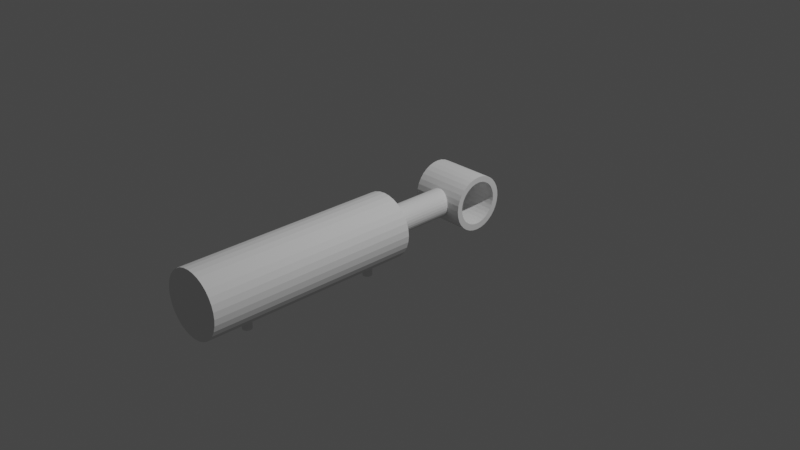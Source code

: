 # Source: Zylinder.blend  (saved by Blender 3.5.10; exported with 4.5.12 LTS)
import bpy
from mathutils import Matrix  # noqa: F401  (used for matrix-valued properties, if any)

bpy.ops.wm.read_factory_settings(use_empty=True)
scene = bpy.context.scene
scene.name = 'Scene'

# ---- collections
col_collection = bpy.data.collections.new('Collection'); scene.collection.children.link(col_collection)

# ---- world
world_world = bpy.data.worlds.new('World'); scene.world = world_world
world_world.use_nodes = True; world_world.node_tree.nodes.clear()
_N = world_world.node_tree.nodes; _L = world_world.node_tree.links
n0 = _N.new('ShaderNodeOutputWorld'); n0.name = 'World Output'; n0.location = (300, 300)
n1 = _N.new('ShaderNodeBackground'); n1.name = 'Background'; n1.location = (10, 300)
n1.inputs[0].default_value = (0.05088, 0.05088, 0.05088, 1.0)
_L.new(n1.outputs[0], n0.inputs[0])
n0.is_active_output = True
world_world.color = (0.05088, 0.05088, 0.05088)
world_world.use_sun_shadow = False
world_world.sun_shadow_jitter_overblur = 0.0

# ---- cameras
cam_camera = bpy.data.cameras.new('Camera')
cam_camera.clip_end = 100.0
cam_camera.ortho_scale = 7.314

# ---- lights
light_light = bpy.data.lights.new('Light', 'POINT')
light_light.transmission_factor = 0.0
light_light.energy = 1000.0
light_light.shadow_soft_size = 0.1
light_light.shadow_maximum_resolution = 0.006
light_light.use_absolute_resolution = True

# ---- meshes
me_zylinder_005 = bpy.data.meshes.new('Zylinder.005')
me_zylinder_005.from_pydata([(0.0, 1.0, -1.0), (0.0, 1.0, 1.0), (0.1951, 0.9808, -1.0), (0.1951, 0.9808, 1.0), (0.3827, 0.9239, -1.0), (0.3827, 0.9239, 1.0), (0.5556, 0.8315, -1.0), (0.5556, 0.8315, 1.0), (0.7071, 0.7071, -1.0), (0.7071, 0.7071, 1.0), (0.8315, 0.5556, -1.0), (0.8315, 0.5556, 1.0), (0.9239, 0.3827, -1.0), (0.9239, 0.3827, 1.0), (0.9808, 0.1951, -1.0), (0.9808, 0.1951, 1.0), (1.0, 0.0, -1.0), (1.0, 0.0, 1.0), (0.9808, -0.1951, -1.0), (0.9808, -0.1951, 1.0), (0.9239, -0.3827, -1.0), (0.9239, -0.3827, 1.0), (0.8315, -0.5556, -1.0), (0.8315, -0.5556, 1.0), (0.7071, -0.7071, -1.0), (0.7071, -0.7071, 1.0), (0.5556, -0.8315, -1.0), (0.5556, -0.8315, 1.0), (0.3827, -0.9239, -1.0), (0.3827, -0.9239, 1.0), (0.1951, -0.9808, -1.0), (0.1951, -0.9808, 1.0), (0.0, -1.0, -1.0), (0.0, -1.0, 1.0), (-0.1951, -0.9808, -1.0), (-0.1951, -0.9808, 1.0), (-0.3827, -0.9239, -1.0), (-0.3827, -0.9239, 1.0), (-0.5556, -0.8315, -1.0), (-0.5556, -0.8315, 1.0), (-0.7071, -0.7071, -1.0), (-0.7071, -0.7071, 1.0), (-0.8315, -0.5556, -1.0), (-0.8315, -0.5556, 1.0), (-0.9239, -0.3827, -1.0), (-0.9239, -0.3827, 1.0), (-0.9808, -0.1951, -1.0), (-0.9808, -0.1951, 1.0), (-1.0, 0.0, -1.0), (-1.0, 0.0, 1.0), (-0.9808, 0.1951, -1.0), (-0.9808, 0.1951, 1.0), (-0.9239, 0.3827, -1.0), (-0.9239, 0.3827, 1.0), (-0.8315, 0.5556, -1.0), (-0.8315, 0.5556, 1.0), (-0.7071, 0.7071, -1.0), (-0.7071, 0.7071, 1.0), (-0.5556, 0.8315, -1.0), (-0.5556, 0.8315, 1.0), (-0.3827, 0.9239, -1.0), (-0.3827, 0.9239, 1.0), (-0.1951, 0.9808, -1.0), (-0.1951, 0.9808, 1.0), (-0.567, 0.5424, 1.0), (-0.4484, 0.6397, 1.0), (-0.01372, 0.7716, 1.0), (-0.1664, 0.7565, 1.0), (-0.3131, 0.712, 1.0), (-0.7961, -0.01082, 1.0), (-0.7811, -0.1635, 1.0), (-0.6643, -0.4455, 1.0), (-0.567, -0.5641, 1.0), (-0.7366, -0.3102, 1.0), (-0.01372, -0.7932, 1.0), (0.1389, -0.7782, 1.0), (0.421, -0.6614, 1.0), (0.5395, -0.5641, 1.0), (0.2857, -0.7337, 1.0), (0.6368, 0.4239, 1.0), (0.7536, 0.1418, 1.0), (0.7091, 0.2886, 1.0), (-0.7811, 0.1418, 1.0), (-0.6643, 0.4239, 1.0), (-0.7366, 0.2886, 1.0), (-0.4484, -0.6614, 1.0), (-0.3131, -0.7337, 1.0), (0.1389, 0.7565, 1.0), (0.2857, 0.712, 1.0), (-0.1664, -0.7782, 1.0), (0.421, 0.6397, 1.0), (0.5395, 0.5424, 1.0), (0.6368, -0.4455, 1.0), (0.7536, -0.1635, 1.0), (0.7687, -0.01082, 1.0), (0.7091, -0.3102, 1.0), (0.2857, 0.712, -1.0), (0.5395, 0.5424, -1.0), (0.421, 0.6397, -1.0), (0.421, -0.6614, -1.0), (0.5395, -0.5641, -1.0), (0.7091, -0.3102, -1.0), (0.7536, -0.1635, -1.0), (0.6368, -0.4455, -1.0), (-0.6643, -0.4455, -1.0), (-0.567, -0.5641, -1.0), (-0.4484, -0.6614, -1.0), (-0.1664, -0.7782, -1.0), (-0.3131, -0.7337, -1.0), (-0.7366, 0.2886, -1.0), (-0.7811, 0.1418, -1.0), (-0.567, 0.5424, -1.0), (-0.4484, 0.6397, -1.0), (-0.6643, 0.4239, -1.0), (-0.01372, 0.7716, -1.0), (0.1389, 0.7565, -1.0), (0.2857, -0.7337, -1.0), (0.7091, 0.2886, -1.0), (0.6368, 0.4239, -1.0), (0.7687, -0.01082, -1.0), (0.7536, 0.1418, -1.0), (-0.7961, -0.01082, -1.0), (-0.7366, -0.3102, -1.0), (-0.7811, -0.1635, -1.0), (-0.1664, 0.7565, -1.0), (-0.01372, -0.7932, -1.0), (0.1389, -0.7782, -1.0), (-0.3131, 0.712, -1.0)], [], [(0, 1, 3, 2), (2, 3, 5, 4), (4, 5, 7, 6), (6, 7, 9, 8), (8, 9, 11, 10), (10, 11, 13, 12), (12, 13, 15, 14), (14, 15, 17, 16), (16, 17, 19, 18), (18, 19, 21, 20), (20, 21, 23, 22), (22, 23, 25, 24), (24, 25, 27, 26), (26, 27, 29, 28), (28, 29, 31, 30), (30, 31, 33, 32), (32, 33, 35, 34), (34, 35, 37, 36), (36, 37, 39, 38), (38, 39, 41, 40), (40, 41, 43, 42), (42, 43, 45, 44), (44, 45, 47, 46), (46, 47, 49, 48), (48, 49, 51, 50), (50, 51, 53, 52), (52, 53, 55, 54), (54, 55, 57, 56), (56, 57, 59, 58), (58, 59, 61, 60), (73, 45, 43, 41, 39, 37, 86, 85, 72, 71), (86, 37, 35, 33, 31, 29, 27, 25, 23, 21, 19, 17, 15, 13, 11, 9, 7, 5, 3, 1, 63, 61, 59, 57, 55, 53, 51, 49, 47, 45, 73, 70, 69, 82, 84, 83, 64, 65, 68, 67, 66, 87, 88, 90, 91, 79, 81, 80, 94, 93, 95, 92, 77, 76, 78, 75, 74, 89), (60, 61, 63, 62), (62, 63, 1, 0), (106, 38, 40, 42, 44, 46, 123, 122, 104, 105), (123, 46, 48, 50, 52, 54, 56, 58, 60, 62, 0, 2, 4, 6, 8, 10, 12, 14, 16, 18, 20, 22, 24, 26, 28, 30, 32, 34, 36, 38, 106, 108, 107, 125, 126, 116, 99, 100, 103, 101, 102, 119, 120, 117, 118, 97, 98, 96, 115, 114, 124, 127, 112, 111, 113, 109, 110, 121), (89, 74, 125, 107), (86, 89, 107, 108), (85, 86, 108, 106), (72, 85, 106, 105), (104, 71, 72, 105), (122, 73, 71, 104), (123, 70, 73, 122), (121, 69, 70, 123), (110, 82, 69, 121), (109, 84, 82, 110), (113, 83, 84, 109), (111, 64, 83, 113), (112, 65, 64, 111), (127, 68, 65, 112), (124, 67, 68, 127), (114, 66, 67, 124), (115, 87, 66, 114), (96, 88, 87, 115), (98, 90, 88, 96), (97, 91, 90, 98), (79, 91, 97, 118), (81, 79, 118, 117), (80, 81, 117, 120), (94, 80, 120, 119), (93, 94, 119, 102), (95, 93, 102, 101), (92, 95, 101, 103), (77, 92, 103, 100), (76, 77, 100, 99), (78, 76, 99, 116), (75, 78, 116, 126), (74, 75, 126, 125)])
me_zylinder_005.polygons.foreach_set('material_index', [0, 0, 0, 0, 0, 0, 0, 0, 0, 0, 0, 0, 0, 0, 0, 0, 0, 0, 0, 0, 0, 0, 0, 0, 0, 0, 0, 0, 0, 0, 0, 0, 0, 0, 0, 0, 259, 259, 259, 259, 259, 259, 259, 259, 259, 259, 259, 259, 259, 259, 259, 259, 259, 259, 259, 259, 259, 259, 259, 259, 259, 259, 259, 259, 259, 259, 259, 259])
_uv = me_zylinder_005.uv_layers.new(name='UV-Map')
_uv.uv.foreach_set('vector', [1.0, 0.5, 1.0, 1.0, 0.9688, 1.0, 0.9688, 0.5, 0.9688, 0.5, 0.9688, 1.0, 0.9375, 1.0, 0.9375, 0.5, 0.9375, 0.5, 0.9375, 1.0, 0.9062, 1.0, 0.9062, 0.5, 0.9062, 0.5, 0.9062, 1.0, 0.875, 1.0, 0.875, 0.5, 0.875, 0.5, 0.875, 1.0, 0.8438, 1.0, 0.8438, 0.5, 0.8438, 0.5, 0.8438, 1.0, 0.8125, 1.0, 0.8125, 0.5, 0.8125, 0.5, 0.8125, 1.0, 0.7812, 1.0, 0.7812, 0.5, 0.7812, 0.5, 0.7812, 1.0, 0.75, 1.0, 0.75, 0.5, 0.75, 0.5, 0.75, 1.0, 0.7188, 1.0, 0.7188, 0.5, 0.7188, 0.5, 0.7188, 1.0, 0.6875, 1.0, 0.6875, 0.5, 0.6875, 0.5, 0.6875, 1.0, 0.6562, 1.0, 0.6562, 0.5, 0.6562, 0.5, 0.6562, 1.0, 0.625, 1.0, 0.625, 0.5, 0.625, 0.5, 0.625, 1.0, 0.5938, 1.0, 0.5938, 0.5, 0.5938, 0.5, 0.5938, 1.0, 0.5625, 1.0, 0.5625, 0.5, 0.5625, 0.5, 0.5625, 1.0, 0.5312, 1.0, 0.5312, 0.5, 0.5312, 0.5, 0.5312, 1.0, 0.5, 1.0, 0.5, 0.5, 0.5, 0.5, 0.5, 1.0, 0.4688, 1.0, 0.4688, 0.5, 0.4688, 0.5, 0.4688, 1.0, 0.4375, 1.0, 0.4375, 0.5, 0.4375, 0.5, 0.4375, 1.0, 0.4062, 1.0, 0.4062, 0.5, 0.4062, 0.5, 0.4062, 1.0, 0.375, 1.0, 0.375, 0.5, 0.375, 0.5, 0.375, 1.0, 0.3438, 1.0, 0.3438, 0.5, 0.3438, 0.5, 0.3438, 1.0, 0.3125, 1.0, 0.3125, 0.5, 0.3125, 0.5, 0.3125, 1.0, 0.2812, 1.0, 0.2812, 0.5, 0.2812, 0.5, 0.2812, 1.0, 0.25, 1.0, 0.25, 0.5, 0.25, 0.5, 0.25, 1.0, 0.2188, 1.0, 0.2188, 0.5, 0.2188, 0.5, 0.2188, 1.0, 0.1875, 1.0, 0.1875, 0.5, 0.1875, 0.5, 0.1875, 1.0, 0.1562, 1.0, 0.1562, 0.5, 0.1562, 0.5, 0.1562, 1.0, 0.125, 1.0, 0.125, 0.5, 0.125, 0.5, 0.125, 1.0, 0.09375, 1.0, 0.09375, 0.5, 0.09375, 0.5, 0.09375, 1.0, 0.0625, 1.0, 0.0625, 0.5, 0.07323, 0.1755, 0.02827, 0.1582, 0.05045, 0.1167, 0.08029, 0.08029, 0.1167, 0.05045, 0.1582, 0.02827, 0.1748, 0.07392, 0.1424, 0.09127, 0.1139, 0.1146, 0.09058, 0.1431, 0.1748, 0.07392, 0.1582, 0.02827, 0.2032, 0.01461, 0.25, 0.01, 0.2968, 0.01461, 0.3418, 0.02827, 0.3833, 0.05045, 0.4197, 0.08029, 0.4496, 0.1167, 0.4717, 0.1582, 0.4854, 0.2032, 0.49, 0.25, 0.4854, 0.2968, 0.4717, 0.3418, 0.4496, 0.3833, 0.4197, 0.4197, 0.3833, 0.4496, 0.3418, 0.4717, 0.2968, 0.4854, 0.25, 0.49, 0.2032, 0.4854, 0.1582, 0.4717, 0.1167, 0.4496, 0.08029, 0.4197, 0.05045, 0.3833, 0.02827, 0.3418, 0.01461, 0.2968, 0.01, 0.25, 0.01461, 0.2032, 0.02827, 0.1582, 0.07323, 0.1755, 0.06254, 0.2108, 0.05893, 0.2474, 0.06254, 0.284, 0.07323, 0.3193, 0.09058, 0.3517, 0.1139, 0.3802, 0.1424, 0.4035, 0.1748, 0.4209, 0.2101, 0.4316, 0.2467, 0.4352, 0.2833, 0.4316, 0.3186, 0.4209, 0.351, 0.4035, 0.3795, 0.3802, 0.4028, 0.3517, 0.4202, 0.3193, 0.4309, 0.284, 0.4345, 0.2474, 0.4309, 0.2108, 0.4202, 0.1755, 0.4028, 0.1431, 0.3795, 0.1146, 0.351, 0.09127, 0.3186, 0.07392, 0.2833, 0.06324, 0.2467, 0.05963, 0.2101, 0.06324, 0.0625, 0.5, 0.0625, 1.0, 0.03125, 1.0, 0.03125, 0.5, 0.03125, 0.5, 0.03125, 1.0, 0.0, 1.0, 0.0, 0.5, 0.6424, 0.09127, 0.6167, 0.05045, 0.5803, 0.08029, 0.5504, 0.1167, 0.5283, 0.1582, 0.5146, 0.2032, 0.5625, 0.2108, 0.5732, 0.1755, 0.5906, 0.1431, 0.6139, 0.1146, 0.5625, 0.2108, 0.5146, 0.2032, 0.51, 0.25, 0.5146, 0.2968, 0.5283, 0.3418, 0.5504, 0.3833, 0.5803, 0.4197, 0.6167, 0.4496, 0.6582, 0.4717, 0.7032, 0.4854, 0.75, 0.49, 0.7968, 0.4854, 0.8418, 0.4717, 0.8833, 0.4496, 0.9197, 0.4197, 0.9496, 0.3833, 0.9717, 0.3418, 0.9854, 0.2968, 0.99, 0.25, 0.9854, 0.2032, 0.9717, 0.1582, 0.9496, 0.1167, 0.9197, 0.08029, 0.8833, 0.05045, 0.8418, 0.02827, 0.7968, 0.01461, 0.75, 0.01, 0.7032, 0.01461, 0.6582, 0.02827, 0.6167, 0.05045, 0.6424, 0.09127, 0.6748, 0.07392, 0.7101, 0.06324, 0.7467, 0.05963, 0.7833, 0.06324, 0.8186, 0.07392, 0.851, 0.09127, 0.8795, 0.1146, 0.9028, 0.1431, 0.9202, 0.1755, 0.9309, 0.2108, 0.9345, 0.2474, 0.9309, 0.284, 0.9202, 0.3193, 0.9028, 0.3517, 0.8795, 0.3802, 0.851, 0.4035, 0.8186, 0.4209, 0.7833, 0.4316, 0.7467, 0.4352, 0.7101, 0.4316, 0.6748, 0.4209, 0.6424, 0.4035, 0.6139, 0.3802, 0.5906, 0.3517, 0.5732, 0.3193, 0.5625, 0.284, 0.5589, 0.2474, 0.9688, 0.6486, 1.0, 0.6486, 1.0, 0.9205, 0.9688, 0.9205, 0.9375, 0.6486, 0.9688, 0.6486, 0.9688, 0.9205, 0.9375, 0.9205, 0.9062, 0.6486, 0.9375, 0.6486, 0.9375, 0.9205, 0.9062, 0.9205, 0.875, 0.6486, 0.9062, 0.6486, 0.9062, 0.9205, 0.875, 0.9205, 0.8438, 0.9205, 0.8438, 0.6486, 0.875, 0.6486, 0.875, 0.9205, 0.8125, 0.9205, 0.8125, 0.6486, 0.8438, 0.6486, 0.8438, 0.9205, 0.7812, 0.9205, 0.7812, 0.6486, 0.8125, 0.6486, 0.8125, 0.9205, 0.75, 0.9205, 0.75, 0.6486, 0.7812, 0.6486, 0.7812, 0.9205, 0.7188, 0.9205, 0.7188, 0.6486, 0.75, 0.6486, 0.75, 0.9205, 0.6875, 0.9205, 0.6875, 0.6486, 0.7188, 0.6486, 0.7188, 0.9205, 0.6562, 0.9205, 0.6562, 0.6486, 0.6875, 0.6486, 0.6875, 0.9205, 0.625, 0.9205, 0.625, 0.6486, 0.6562, 0.6486, 0.6562, 0.9205, 0.5938, 0.9205, 0.5938, 0.6486, 0.625, 0.6486, 0.625, 0.9205, 0.5625, 0.9205, 0.5625, 0.6486, 0.5938, 0.6486, 0.5938, 0.9205, 0.5312, 0.9205, 0.5312, 0.6486, 0.5625, 0.6486, 0.5625, 0.9205, 0.5, 0.9205, 0.5, 0.6486, 0.5312, 0.6486, 0.5312, 0.9205, 0.4688, 0.9205, 0.4688, 0.6486, 0.5, 0.6486, 0.5, 0.9205, 0.4375, 0.9205, 0.4375, 0.6486, 0.4688, 0.6486, 0.4688, 0.9205, 0.4062, 0.9205, 0.4062, 0.6486, 0.4375, 0.6486, 0.4375, 0.9205, 0.375, 0.9205, 0.375, 0.6486, 0.4062, 0.6486, 0.4062, 0.9205, 0.3438, 0.6486, 0.375, 0.6486, 0.375, 0.9205, 0.3438, 0.9205, 0.3125, 0.6486, 0.3438, 0.6486, 0.3438, 0.9205, 0.3125, 0.9205, 0.2812, 0.6486, 0.3125, 0.6486, 0.3125, 0.9205, 0.2812, 0.9205, 0.25, 0.6486, 0.2812, 0.6486, 0.2812, 0.9205, 0.25, 0.9205, 0.2188, 0.6486, 0.25, 0.6486, 0.25, 0.9205, 0.2188, 0.9205, 0.1875, 0.6486, 0.2188, 0.6486, 0.2188, 0.9205, 0.1875, 0.9205, 0.1562, 0.6486, 0.1875, 0.6486, 0.1875, 0.9205, 0.1562, 0.9205, 0.125, 0.6486, 0.1562, 0.6486, 0.1562, 0.9205, 0.125, 0.9205, 0.09375, 0.6486, 0.125, 0.6486, 0.125, 0.9205, 0.09375, 0.9205, 0.0625, 0.6486, 0.09375, 0.6486, 0.09375, 0.9205, 0.0625, 0.9205, 0.03125, 0.6486, 0.0625, 0.6486, 0.0625, 0.9205, 0.03125, 0.9205, 0.0, 0.6486, 0.03125, 0.6486, 0.03125, 0.9205, 0.0, 0.9205])
me_zylinder_005.update()
me_zylinder_007 = bpy.data.meshes.new('Zylinder.007')
me_zylinder_007.from_pydata([(0.0, 1.0, -1.0), (0.0, 1.0, 1.0), (0.1951, 0.9808, -1.0), (0.1951, 0.9808, 1.0), (0.3827, 0.9239, -1.0), (0.3827, 0.9239, 1.0), (0.5556, 0.8315, -1.0), (0.5556, 0.8315, 1.0), (0.7071, 0.7071, -1.0), (0.7071, 0.7071, 1.0), (0.8315, 0.5556, -1.0), (0.8315, 0.5556, 1.0), (0.9239, 0.3827, -1.0), (0.9239, 0.3827, 1.0), (0.9808, 0.1951, -1.0), (0.9808, 0.1951, 1.0), (1.0, 0.0, -1.0), (1.0, 0.0, 1.0), (0.9808, -0.1951, -1.0), (0.9808, -0.1951, 1.0), (0.9239, -0.3827, -1.0), (0.9239, -0.3827, 1.0), (0.8315, -0.5556, -1.0), (0.8315, -0.5556, 1.0), (0.7071, -0.7071, -1.0), (0.7071, -0.7071, 1.0), (0.5556, -0.8315, -1.0), (0.5556, -0.8315, 1.0), (0.3827, -0.9239, -1.0), (0.3827, -0.9239, 1.0), (0.1951, -0.9808, -1.0), (0.1951, -0.9808, 1.0), (0.0, -1.0, -1.0), (0.0, -1.0, 1.0), (-0.1951, -0.9808, -1.0), (-0.1951, -0.9808, 1.0), (-0.3827, -0.9239, -1.0), (-0.3827, -0.9239, 1.0), (-0.5556, -0.8315, -1.0), (-0.5556, -0.8315, 1.0), (-0.7071, -0.7071, -1.0), (-0.7071, -0.7071, 1.0), (-0.8315, -0.5556, -1.0), (-0.8315, -0.5556, 1.0), (-0.9239, -0.3827, -1.0), (-0.9239, -0.3827, 1.0), (-0.9808, -0.1951, -1.0), (-0.9808, -0.1951, 1.0), (-1.0, 0.0, -1.0), (-1.0, 0.0, 1.0), (-0.9808, 0.1951, -1.0), (-0.9808, 0.1951, 1.0), (-0.9239, 0.3827, -1.0), (-0.9239, 0.3827, 1.0), (-0.8315, 0.5556, -1.0), (-0.8315, 0.5556, 1.0), (-0.7071, 0.7071, -1.0), (-0.7071, 0.7071, 1.0), (-0.5556, 0.8315, -1.0), (-0.5556, 0.8315, 1.0), (-0.3827, 0.9239, -1.0), (-0.3827, 0.9239, 1.0), (-0.1951, 0.9808, -1.0), (-0.1951, 0.9808, 1.0)], [], [(0, 1, 3, 2), (2, 3, 5, 4), (4, 5, 7, 6), (6, 7, 9, 8), (8, 9, 11, 10), (10, 11, 13, 12), (12, 13, 15, 14), (14, 15, 17, 16), (16, 17, 19, 18), (18, 19, 21, 20), (20, 21, 23, 22), (22, 23, 25, 24), (24, 25, 27, 26), (26, 27, 29, 28), (28, 29, 31, 30), (30, 31, 33, 32), (32, 33, 35, 34), (34, 35, 37, 36), (36, 37, 39, 38), (38, 39, 41, 40), (40, 41, 43, 42), (42, 43, 45, 44), (44, 45, 47, 46), (46, 47, 49, 48), (48, 49, 51, 50), (50, 51, 53, 52), (52, 53, 55, 54), (54, 55, 57, 56), (56, 57, 59, 58), (58, 59, 61, 60), (3, 1, 63, 61, 59, 57, 55, 53, 51, 49, 47, 45, 43, 41, 39, 37, 35, 33, 31, 29, 27, 25, 23, 21, 19, 17, 15, 13, 11, 9, 7, 5), (60, 61, 63, 62), (62, 63, 1, 0), (0, 2, 4, 6, 8, 10, 12, 14, 16, 18, 20, 22, 24, 26, 28, 30, 32, 34, 36, 38, 40, 42, 44, 46, 48, 50, 52, 54, 56, 58, 60, 62)])
_uv = me_zylinder_007.uv_layers.new(name='UV-Map')
_uv.uv.foreach_set('vector', [1.0, 0.5, 1.0, 1.0, 0.9688, 1.0, 0.9688, 0.5, 0.9688, 0.5, 0.9688, 1.0, 0.9375, 1.0, 0.9375, 0.5, 0.9375, 0.5, 0.9375, 1.0, 0.9062, 1.0, 0.9062, 0.5, 0.9062, 0.5, 0.9062, 1.0, 0.875, 1.0, 0.875, 0.5, 0.875, 0.5, 0.875, 1.0, 0.8438, 1.0, 0.8438, 0.5, 0.8438, 0.5, 0.8438, 1.0, 0.8125, 1.0, 0.8125, 0.5, 0.8125, 0.5, 0.8125, 1.0, 0.7812, 1.0, 0.7812, 0.5, 0.7812, 0.5, 0.7812, 1.0, 0.75, 1.0, 0.75, 0.5, 0.75, 0.5, 0.75, 1.0, 0.7188, 1.0, 0.7188, 0.5, 0.7188, 0.5, 0.7188, 1.0, 0.6875, 1.0, 0.6875, 0.5, 0.6875, 0.5, 0.6875, 1.0, 0.6562, 1.0, 0.6562, 0.5, 0.6562, 0.5, 0.6562, 1.0, 0.625, 1.0, 0.625, 0.5, 0.625, 0.5, 0.625, 1.0, 0.5938, 1.0, 0.5938, 0.5, 0.5938, 0.5, 0.5938, 1.0, 0.5625, 1.0, 0.5625, 0.5, 0.5625, 0.5, 0.5625, 1.0, 0.5312, 1.0, 0.5312, 0.5, 0.5312, 0.5, 0.5312, 1.0, 0.5, 1.0, 0.5, 0.5, 0.5, 0.5, 0.5, 1.0, 0.4688, 1.0, 0.4688, 0.5, 0.4688, 0.5, 0.4688, 1.0, 0.4375, 1.0, 0.4375, 0.5, 0.4375, 0.5, 0.4375, 1.0, 0.4062, 1.0, 0.4062, 0.5, 0.4062, 0.5, 0.4062, 1.0, 0.375, 1.0, 0.375, 0.5, 0.375, 0.5, 0.375, 1.0, 0.3438, 1.0, 0.3438, 0.5, 0.3438, 0.5, 0.3438, 1.0, 0.3125, 1.0, 0.3125, 0.5, 0.3125, 0.5, 0.3125, 1.0, 0.2812, 1.0, 0.2812, 0.5, 0.2812, 0.5, 0.2812, 1.0, 0.25, 1.0, 0.25, 0.5, 0.25, 0.5, 0.25, 1.0, 0.2188, 1.0, 0.2188, 0.5, 0.2188, 0.5, 0.2188, 1.0, 0.1875, 1.0, 0.1875, 0.5, 0.1875, 0.5, 0.1875, 1.0, 0.1562, 1.0, 0.1562, 0.5, 0.1562, 0.5, 0.1562, 1.0, 0.125, 1.0, 0.125, 0.5, 0.125, 0.5, 0.125, 1.0, 0.09375, 1.0, 0.09375, 0.5, 0.09375, 0.5, 0.09375, 1.0, 0.0625, 1.0, 0.0625, 0.5, 0.2968, 0.4854, 0.25, 0.49, 0.2032, 0.4854, 0.1582, 0.4717, 0.1167, 0.4496, 0.08029, 0.4197, 0.05045, 0.3833, 0.02827, 0.3418, 0.01461, 0.2968, 0.01, 0.25, 0.01461, 0.2032, 0.02827, 0.1582, 0.05045, 0.1167, 0.08029, 0.08029, 0.1167, 0.05045, 0.1582, 0.02827, 0.2032, 0.01461, 0.25, 0.01, 0.2968, 0.01461, 0.3418, 0.02827, 0.3833, 0.05045, 0.4197, 0.08029, 0.4496, 0.1167, 0.4717, 0.1582, 0.4854, 0.2032, 0.49, 0.25, 0.4854, 0.2968, 0.4717, 0.3418, 0.4496, 0.3833, 0.4197, 0.4197, 0.3833, 0.4496, 0.3418, 0.4717, 0.0625, 0.5, 0.0625, 1.0, 0.03125, 1.0, 0.03125, 0.5, 0.03125, 0.5, 0.03125, 1.0, 0.0, 1.0, 0.0, 0.5, 0.75, 0.49, 0.7968, 0.4854, 0.8418, 0.4717, 0.8833, 0.4496, 0.9197, 0.4197, 0.9496, 0.3833, 0.9717, 0.3418, 0.9854, 0.2968, 0.99, 0.25, 0.9854, 0.2032, 0.9717, 0.1582, 0.9496, 0.1167, 0.9197, 0.08029, 0.8833, 0.05045, 0.8418, 0.02827, 0.7968, 0.01461, 0.75, 0.01, 0.7032, 0.01461, 0.6582, 0.02827, 0.6167, 0.05045, 0.5803, 0.08029, 0.5504, 0.1167, 0.5283, 0.1582, 0.5146, 0.2032, 0.51, 0.25, 0.5146, 0.2968, 0.5283, 0.3418, 0.5504, 0.3833, 0.5803, 0.4197, 0.6167, 0.4496, 0.6582, 0.4717, 0.7032, 0.4854])
me_zylinder_007.update()
me_zylinder_008 = bpy.data.meshes.new('Zylinder.008')
me_zylinder_008.from_pydata([(0.0, 1.0, -1.0), (0.0, 1.0, 1.0), (0.1951, 0.9808, -1.0), (0.1951, 0.9808, 1.0), (0.3827, 0.9239, -1.0), (0.3827, 0.9239, 1.0), (0.5556, 0.8315, -1.0), (0.5556, 0.8315, 1.0), (0.7071, 0.7071, -1.0), (0.7071, 0.7071, 1.0), (0.8315, 0.5556, -1.0), (0.8315, 0.5556, 1.0), (0.9239, 0.3827, -1.0), (0.9239, 0.3827, 1.0), (0.9808, 0.1951, -1.0), (0.9808, 0.1951, 1.0), (1.0, 0.0, -1.0), (1.0, 0.0, 1.0), (0.9808, -0.1951, -1.0), (0.9808, -0.1951, 1.0), (0.9239, -0.3827, -1.0), (0.9239, -0.3827, 1.0), (0.8315, -0.5556, -1.0), (0.8315, -0.5556, 1.0), (0.7071, -0.7071, -1.0), (0.7071, -0.7071, 1.0), (0.5556, -0.8315, -1.0), (0.5556, -0.8315, 1.0), (0.3827, -0.9239, -1.0), (0.3827, -0.9239, 1.0), (0.1951, -0.9808, -1.0), (0.1951, -0.9808, 1.0), (0.0, -1.0, -1.0), (0.0, -1.0, 1.0), (-0.1951, -0.9808, -1.0), (-0.1951, -0.9808, 1.0), (-0.3827, -0.9239, -1.0), (-0.3827, -0.9239, 1.0), (-0.5556, -0.8315, -1.0), (-0.5556, -0.8315, 1.0), (-0.7071, -0.7071, -1.0), (-0.7071, -0.7071, 1.0), (-0.8315, -0.5556, -1.0), (-0.8315, -0.5556, 1.0), (-0.9239, -0.3827, -1.0), (-0.9239, -0.3827, 1.0), (-0.9808, -0.1951, -1.0), (-0.9808, -0.1951, 1.0), (-1.0, 0.0, -1.0), (-1.0, 0.0, 1.0), (-0.9808, 0.1951, -1.0), (-0.9808, 0.1951, 1.0), (-0.9239, 0.3827, -1.0), (-0.9239, 0.3827, 1.0), (-0.8315, 0.5556, -1.0), (-0.8315, 0.5556, 1.0), (-0.7071, 0.7071, -1.0), (-0.7071, 0.7071, 1.0), (-0.5556, 0.8315, -1.0), (-0.5556, 0.8315, 1.0), (-0.3827, 0.9239, -1.0), (-0.3827, 0.9239, 1.0), (-0.1951, 0.9808, -1.0), (-0.1951, 0.9808, 1.0)], [], [(0, 1, 3, 2), (2, 3, 5, 4), (4, 5, 7, 6), (6, 7, 9, 8), (8, 9, 11, 10), (10, 11, 13, 12), (12, 13, 15, 14), (14, 15, 17, 16), (16, 17, 19, 18), (18, 19, 21, 20), (20, 21, 23, 22), (22, 23, 25, 24), (24, 25, 27, 26), (26, 27, 29, 28), (28, 29, 31, 30), (30, 31, 33, 32), (32, 33, 35, 34), (34, 35, 37, 36), (36, 37, 39, 38), (38, 39, 41, 40), (40, 41, 43, 42), (42, 43, 45, 44), (44, 45, 47, 46), (46, 47, 49, 48), (48, 49, 51, 50), (50, 51, 53, 52), (52, 53, 55, 54), (54, 55, 57, 56), (56, 57, 59, 58), (58, 59, 61, 60), (3, 1, 63, 61, 59, 57, 55, 53, 51, 49, 47, 45, 43, 41, 39, 37, 35, 33, 31, 29, 27, 25, 23, 21, 19, 17, 15, 13, 11, 9, 7, 5), (60, 61, 63, 62), (62, 63, 1, 0), (0, 2, 4, 6, 8, 10, 12, 14, 16, 18, 20, 22, 24, 26, 28, 30, 32, 34, 36, 38, 40, 42, 44, 46, 48, 50, 52, 54, 56, 58, 60, 62)])
_uv = me_zylinder_008.uv_layers.new(name='UV-Map')
_uv.uv.foreach_set('vector', [1.0, 0.5, 1.0, 1.0, 0.9688, 1.0, 0.9688, 0.5, 0.9688, 0.5, 0.9688, 1.0, 0.9375, 1.0, 0.9375, 0.5, 0.9375, 0.5, 0.9375, 1.0, 0.9062, 1.0, 0.9062, 0.5, 0.9062, 0.5, 0.9062, 1.0, 0.875, 1.0, 0.875, 0.5, 0.875, 0.5, 0.875, 1.0, 0.8438, 1.0, 0.8438, 0.5, 0.8438, 0.5, 0.8438, 1.0, 0.8125, 1.0, 0.8125, 0.5, 0.8125, 0.5, 0.8125, 1.0, 0.7812, 1.0, 0.7812, 0.5, 0.7812, 0.5, 0.7812, 1.0, 0.75, 1.0, 0.75, 0.5, 0.75, 0.5, 0.75, 1.0, 0.7188, 1.0, 0.7188, 0.5, 0.7188, 0.5, 0.7188, 1.0, 0.6875, 1.0, 0.6875, 0.5, 0.6875, 0.5, 0.6875, 1.0, 0.6562, 1.0, 0.6562, 0.5, 0.6562, 0.5, 0.6562, 1.0, 0.625, 1.0, 0.625, 0.5, 0.625, 0.5, 0.625, 1.0, 0.5938, 1.0, 0.5938, 0.5, 0.5938, 0.5, 0.5938, 1.0, 0.5625, 1.0, 0.5625, 0.5, 0.5625, 0.5, 0.5625, 1.0, 0.5312, 1.0, 0.5312, 0.5, 0.5312, 0.5, 0.5312, 1.0, 0.5, 1.0, 0.5, 0.5, 0.5, 0.5, 0.5, 1.0, 0.4688, 1.0, 0.4688, 0.5, 0.4688, 0.5, 0.4688, 1.0, 0.4375, 1.0, 0.4375, 0.5, 0.4375, 0.5, 0.4375, 1.0, 0.4062, 1.0, 0.4062, 0.5, 0.4062, 0.5, 0.4062, 1.0, 0.375, 1.0, 0.375, 0.5, 0.375, 0.5, 0.375, 1.0, 0.3438, 1.0, 0.3438, 0.5, 0.3438, 0.5, 0.3438, 1.0, 0.3125, 1.0, 0.3125, 0.5, 0.3125, 0.5, 0.3125, 1.0, 0.2812, 1.0, 0.2812, 0.5, 0.2812, 0.5, 0.2812, 1.0, 0.25, 1.0, 0.25, 0.5, 0.25, 0.5, 0.25, 1.0, 0.2188, 1.0, 0.2188, 0.5, 0.2188, 0.5, 0.2188, 1.0, 0.1875, 1.0, 0.1875, 0.5, 0.1875, 0.5, 0.1875, 1.0, 0.1562, 1.0, 0.1562, 0.5, 0.1562, 0.5, 0.1562, 1.0, 0.125, 1.0, 0.125, 0.5, 0.125, 0.5, 0.125, 1.0, 0.09375, 1.0, 0.09375, 0.5, 0.09375, 0.5, 0.09375, 1.0, 0.0625, 1.0, 0.0625, 0.5, 0.2968, 0.4854, 0.25, 0.49, 0.2032, 0.4854, 0.1582, 0.4717, 0.1167, 0.4496, 0.08029, 0.4197, 0.05045, 0.3833, 0.02827, 0.3418, 0.01461, 0.2968, 0.01, 0.25, 0.01461, 0.2032, 0.02827, 0.1582, 0.05045, 0.1167, 0.08029, 0.08029, 0.1167, 0.05045, 0.1582, 0.02827, 0.2032, 0.01461, 0.25, 0.01, 0.2968, 0.01461, 0.3418, 0.02827, 0.3833, 0.05045, 0.4197, 0.08029, 0.4496, 0.1167, 0.4717, 0.1582, 0.4854, 0.2032, 0.49, 0.25, 0.4854, 0.2968, 0.4717, 0.3418, 0.4496, 0.3833, 0.4197, 0.4197, 0.3833, 0.4496, 0.3418, 0.4717, 0.0625, 0.5, 0.0625, 1.0, 0.03125, 1.0, 0.03125, 0.5, 0.03125, 0.5, 0.03125, 1.0, 0.0, 1.0, 0.0, 0.5, 0.75, 0.49, 0.7968, 0.4854, 0.8418, 0.4717, 0.8833, 0.4496, 0.9197, 0.4197, 0.9496, 0.3833, 0.9717, 0.3418, 0.9854, 0.2968, 0.99, 0.25, 0.9854, 0.2032, 0.9717, 0.1582, 0.9496, 0.1167, 0.9197, 0.08029, 0.8833, 0.05045, 0.8418, 0.02827, 0.7968, 0.01461, 0.75, 0.01, 0.7032, 0.01461, 0.6582, 0.02827, 0.6167, 0.05045, 0.5803, 0.08029, 0.5504, 0.1167, 0.5283, 0.1582, 0.5146, 0.2032, 0.51, 0.25, 0.5146, 0.2968, 0.5283, 0.3418, 0.5504, 0.3833, 0.5803, 0.4197, 0.6167, 0.4496, 0.6582, 0.4717, 0.7032, 0.4854])
me_zylinder_008.update()
me_zylinder_009 = bpy.data.meshes.new('Zylinder.009')
me_zylinder_009.from_pydata([(0.0, 1.0, -1.0), (0.0, 1.0, 1.0), (0.1951, 0.9808, -1.0), (0.1951, 0.9808, 1.0), (0.3827, 0.9239, -1.0), (0.3827, 0.9239, 1.0), (0.5556, 0.8315, -1.0), (0.5556, 0.8315, 1.0), (0.7071, 0.7071, -1.0), (0.7071, 0.7071, 1.0), (0.8315, 0.5556, -1.0), (0.8315, 0.5556, 1.0), (0.9239, 0.3827, -1.0), (0.9239, 0.3827, 1.0), (0.9808, 0.1951, -1.0), (0.9808, 0.1951, 1.0), (1.0, 0.0, -1.0), (1.0, 0.0, 1.0), (0.9808, -0.1951, -1.0), (0.9808, -0.1951, 1.0), (0.9239, -0.3827, -1.0), (0.9239, -0.3827, 1.0), (0.8315, -0.5556, -1.0), (0.8315, -0.5556, 1.0), (0.7071, -0.7071, -1.0), (0.7071, -0.7071, 1.0), (0.5556, -0.8315, -1.0), (0.5556, -0.8315, 1.0), (0.3827, -0.9239, -1.0), (0.3827, -0.9239, 1.0), (0.1951, -0.9808, -1.0), (0.1951, -0.9808, 1.0), (0.0, -1.0, -1.0), (0.0, -1.0, 1.0), (-0.1951, -0.9808, -1.0), (-0.1951, -0.9808, 1.0), (-0.3827, -0.9239, -1.0), (-0.3827, -0.9239, 1.0), (-0.5556, -0.8315, -1.0), (-0.5556, -0.8315, 1.0), (-0.7071, -0.7071, -1.0), (-0.7071, -0.7071, 1.0), (-0.8315, -0.5556, -1.0), (-0.8315, -0.5556, 1.0), (-0.9239, -0.3827, -1.0), (-0.9239, -0.3827, 1.0), (-0.9808, -0.1951, -1.0), (-0.9808, -0.1951, 1.0), (-1.0, 0.0, -1.0), (-1.0, 0.0, 1.0), (-0.9808, 0.1951, -1.0), (-0.9808, 0.1951, 1.0), (-0.9239, 0.3827, -1.0), (-0.9239, 0.3827, 1.0), (-0.8315, 0.5556, -1.0), (-0.8315, 0.5556, 1.0), (-0.7071, 0.7071, -1.0), (-0.7071, 0.7071, 1.0), (-0.5556, 0.8315, -1.0), (-0.5556, 0.8315, 1.0), (-0.3827, 0.9239, -1.0), (-0.3827, 0.9239, 1.0), (-0.1951, 0.9808, -1.0), (-0.1951, 0.9808, 1.0)], [], [(0, 1, 3, 2), (2, 3, 5, 4), (4, 5, 7, 6), (6, 7, 9, 8), (8, 9, 11, 10), (10, 11, 13, 12), (12, 13, 15, 14), (14, 15, 17, 16), (16, 17, 19, 18), (18, 19, 21, 20), (20, 21, 23, 22), (22, 23, 25, 24), (24, 25, 27, 26), (26, 27, 29, 28), (28, 29, 31, 30), (30, 31, 33, 32), (32, 33, 35, 34), (34, 35, 37, 36), (36, 37, 39, 38), (38, 39, 41, 40), (40, 41, 43, 42), (42, 43, 45, 44), (44, 45, 47, 46), (46, 47, 49, 48), (48, 49, 51, 50), (50, 51, 53, 52), (52, 53, 55, 54), (54, 55, 57, 56), (56, 57, 59, 58), (58, 59, 61, 60), (3, 1, 63, 61, 59, 57, 55, 53, 51, 49, 47, 45, 43, 41, 39, 37, 35, 33, 31, 29, 27, 25, 23, 21, 19, 17, 15, 13, 11, 9, 7, 5), (60, 61, 63, 62), (62, 63, 1, 0), (0, 2, 4, 6, 8, 10, 12, 14, 16, 18, 20, 22, 24, 26, 28, 30, 32, 34, 36, 38, 40, 42, 44, 46, 48, 50, 52, 54, 56, 58, 60, 62)])
_uv = me_zylinder_009.uv_layers.new(name='UV-Map')
_uv.uv.foreach_set('vector', [1.0, 0.5, 1.0, 1.0, 0.9688, 1.0, 0.9688, 0.5, 0.9688, 0.5, 0.9688, 1.0, 0.9375, 1.0, 0.9375, 0.5, 0.9375, 0.5, 0.9375, 1.0, 0.9062, 1.0, 0.9062, 0.5, 0.9062, 0.5, 0.9062, 1.0, 0.875, 1.0, 0.875, 0.5, 0.875, 0.5, 0.875, 1.0, 0.8438, 1.0, 0.8438, 0.5, 0.8438, 0.5, 0.8438, 1.0, 0.8125, 1.0, 0.8125, 0.5, 0.8125, 0.5, 0.8125, 1.0, 0.7812, 1.0, 0.7812, 0.5, 0.7812, 0.5, 0.7812, 1.0, 0.75, 1.0, 0.75, 0.5, 0.75, 0.5, 0.75, 1.0, 0.7188, 1.0, 0.7188, 0.5, 0.7188, 0.5, 0.7188, 1.0, 0.6875, 1.0, 0.6875, 0.5, 0.6875, 0.5, 0.6875, 1.0, 0.6562, 1.0, 0.6562, 0.5, 0.6562, 0.5, 0.6562, 1.0, 0.625, 1.0, 0.625, 0.5, 0.625, 0.5, 0.625, 1.0, 0.5938, 1.0, 0.5938, 0.5, 0.5938, 0.5, 0.5938, 1.0, 0.5625, 1.0, 0.5625, 0.5, 0.5625, 0.5, 0.5625, 1.0, 0.5312, 1.0, 0.5312, 0.5, 0.5312, 0.5, 0.5312, 1.0, 0.5, 1.0, 0.5, 0.5, 0.5, 0.5, 0.5, 1.0, 0.4688, 1.0, 0.4688, 0.5, 0.4688, 0.5, 0.4688, 1.0, 0.4375, 1.0, 0.4375, 0.5, 0.4375, 0.5, 0.4375, 1.0, 0.4062, 1.0, 0.4062, 0.5, 0.4062, 0.5, 0.4062, 1.0, 0.375, 1.0, 0.375, 0.5, 0.375, 0.5, 0.375, 1.0, 0.3438, 1.0, 0.3438, 0.5, 0.3438, 0.5, 0.3438, 1.0, 0.3125, 1.0, 0.3125, 0.5, 0.3125, 0.5, 0.3125, 1.0, 0.2812, 1.0, 0.2812, 0.5, 0.2812, 0.5, 0.2812, 1.0, 0.25, 1.0, 0.25, 0.5, 0.25, 0.5, 0.25, 1.0, 0.2188, 1.0, 0.2188, 0.5, 0.2188, 0.5, 0.2188, 1.0, 0.1875, 1.0, 0.1875, 0.5, 0.1875, 0.5, 0.1875, 1.0, 0.1562, 1.0, 0.1562, 0.5, 0.1562, 0.5, 0.1562, 1.0, 0.125, 1.0, 0.125, 0.5, 0.125, 0.5, 0.125, 1.0, 0.09375, 1.0, 0.09375, 0.5, 0.09375, 0.5, 0.09375, 1.0, 0.0625, 1.0, 0.0625, 0.5, 0.2968, 0.4854, 0.25, 0.49, 0.2032, 0.4854, 0.1582, 0.4717, 0.1167, 0.4496, 0.08029, 0.4197, 0.05045, 0.3833, 0.02827, 0.3418, 0.01461, 0.2968, 0.01, 0.25, 0.01461, 0.2032, 0.02827, 0.1582, 0.05045, 0.1167, 0.08029, 0.08029, 0.1167, 0.05045, 0.1582, 0.02827, 0.2032, 0.01461, 0.25, 0.01, 0.2968, 0.01461, 0.3418, 0.02827, 0.3833, 0.05045, 0.4197, 0.08029, 0.4496, 0.1167, 0.4717, 0.1582, 0.4854, 0.2032, 0.49, 0.25, 0.4854, 0.2968, 0.4717, 0.3418, 0.4496, 0.3833, 0.4197, 0.4197, 0.3833, 0.4496, 0.3418, 0.4717, 0.0625, 0.5, 0.0625, 1.0, 0.03125, 1.0, 0.03125, 0.5, 0.03125, 0.5, 0.03125, 1.0, 0.0, 1.0, 0.0, 0.5, 0.75, 0.49, 0.7968, 0.4854, 0.8418, 0.4717, 0.8833, 0.4496, 0.9197, 0.4197, 0.9496, 0.3833, 0.9717, 0.3418, 0.9854, 0.2968, 0.99, 0.25, 0.9854, 0.2032, 0.9717, 0.1582, 0.9496, 0.1167, 0.9197, 0.08029, 0.8833, 0.05045, 0.8418, 0.02827, 0.7968, 0.01461, 0.75, 0.01, 0.7032, 0.01461, 0.6582, 0.02827, 0.6167, 0.05045, 0.5803, 0.08029, 0.5504, 0.1167, 0.5283, 0.1582, 0.5146, 0.2032, 0.51, 0.25, 0.5146, 0.2968, 0.5283, 0.3418, 0.5504, 0.3833, 0.5803, 0.4197, 0.6167, 0.4496, 0.6582, 0.4717, 0.7032, 0.4854])
me_zylinder_009.update()
me_zylinder_010 = bpy.data.meshes.new('Zylinder.010')
me_zylinder_010.from_pydata([(0.0, 1.0, -1.0), (0.0, 1.0, 1.0), (0.1951, 0.9808, -1.0), (0.1951, 0.9808, 1.0), (0.3827, 0.9239, -1.0), (0.3827, 0.9239, 1.0), (0.5556, 0.8315, -1.0), (0.5556, 0.8315, 1.0), (0.7071, 0.7071, -1.0), (0.7071, 0.7071, 1.0), (0.8315, 0.5556, -1.0), (0.8315, 0.5556, 1.0), (0.9239, 0.3827, -1.0), (0.9239, 0.3827, 1.0), (0.9808, 0.1951, -1.0), (0.9808, 0.1951, 1.0), (1.0, 0.0, -1.0), (1.0, 0.0, 1.0), (0.9808, -0.1951, -1.0), (0.9808, -0.1951, 1.0), (0.9239, -0.3827, -1.0), (0.9239, -0.3827, 1.0), (0.8315, -0.5556, -1.0), (0.8315, -0.5556, 1.0), (0.7071, -0.7071, -1.0), (0.7071, -0.7071, 1.0), (0.5556, -0.8315, -1.0), (0.5556, -0.8315, 1.0), (0.3827, -0.9239, -1.0), (0.3827, -0.9239, 1.0), (0.1951, -0.9808, -1.0), (0.1951, -0.9808, 1.0), (0.0, -1.0, -1.0), (0.0, -1.0, 1.0), (-0.1951, -0.9808, -1.0), (-0.1951, -0.9808, 1.0), (-0.3827, -0.9239, -1.0), (-0.3827, -0.9239, 1.0), (-0.5556, -0.8315, -1.0), (-0.5556, -0.8315, 1.0), (-0.7071, -0.7071, -1.0), (-0.7071, -0.7071, 1.0), (-0.8315, -0.5556, -1.0), (-0.8315, -0.5556, 1.0), (-0.9239, -0.3827, -1.0), (-0.9239, -0.3827, 1.0), (-0.9808, -0.1951, -1.0), (-0.9808, -0.1951, 1.0), (-1.0, 0.0, -1.0), (-1.0, 0.0, 1.0), (-0.9808, 0.1951, -1.0), (-0.9808, 0.1951, 1.0), (-0.9239, 0.3827, -1.0), (-0.9239, 0.3827, 1.0), (-0.8315, 0.5556, -1.0), (-0.8315, 0.5556, 1.0), (-0.7071, 0.7071, -1.0), (-0.7071, 0.7071, 1.0), (-0.5556, 0.8315, -1.0), (-0.5556, 0.8315, 1.0), (-0.3827, 0.9239, -1.0), (-0.3827, 0.9239, 1.0), (-0.1951, 0.9808, -1.0), (-0.1951, 0.9808, 1.0)], [], [(0, 1, 3, 2), (2, 3, 5, 4), (4, 5, 7, 6), (6, 7, 9, 8), (8, 9, 11, 10), (10, 11, 13, 12), (12, 13, 15, 14), (14, 15, 17, 16), (16, 17, 19, 18), (18, 19, 21, 20), (20, 21, 23, 22), (22, 23, 25, 24), (24, 25, 27, 26), (26, 27, 29, 28), (28, 29, 31, 30), (30, 31, 33, 32), (32, 33, 35, 34), (34, 35, 37, 36), (36, 37, 39, 38), (38, 39, 41, 40), (40, 41, 43, 42), (42, 43, 45, 44), (44, 45, 47, 46), (46, 47, 49, 48), (48, 49, 51, 50), (50, 51, 53, 52), (52, 53, 55, 54), (54, 55, 57, 56), (56, 57, 59, 58), (58, 59, 61, 60), (3, 1, 63, 61, 59, 57, 55, 53, 51, 49, 47, 45, 43, 41, 39, 37, 35, 33, 31, 29, 27, 25, 23, 21, 19, 17, 15, 13, 11, 9, 7, 5), (60, 61, 63, 62), (62, 63, 1, 0), (0, 2, 4, 6, 8, 10, 12, 14, 16, 18, 20, 22, 24, 26, 28, 30, 32, 34, 36, 38, 40, 42, 44, 46, 48, 50, 52, 54, 56, 58, 60, 62)])
_uv = me_zylinder_010.uv_layers.new(name='UV-Map')
_uv.uv.foreach_set('vector', [1.0, 0.5, 1.0, 1.0, 0.9688, 1.0, 0.9688, 0.5, 0.9688, 0.5, 0.9688, 1.0, 0.9375, 1.0, 0.9375, 0.5, 0.9375, 0.5, 0.9375, 1.0, 0.9062, 1.0, 0.9062, 0.5, 0.9062, 0.5, 0.9062, 1.0, 0.875, 1.0, 0.875, 0.5, 0.875, 0.5, 0.875, 1.0, 0.8438, 1.0, 0.8438, 0.5, 0.8438, 0.5, 0.8438, 1.0, 0.8125, 1.0, 0.8125, 0.5, 0.8125, 0.5, 0.8125, 1.0, 0.7812, 1.0, 0.7812, 0.5, 0.7812, 0.5, 0.7812, 1.0, 0.75, 1.0, 0.75, 0.5, 0.75, 0.5, 0.75, 1.0, 0.7188, 1.0, 0.7188, 0.5, 0.7188, 0.5, 0.7188, 1.0, 0.6875, 1.0, 0.6875, 0.5, 0.6875, 0.5, 0.6875, 1.0, 0.6562, 1.0, 0.6562, 0.5, 0.6562, 0.5, 0.6562, 1.0, 0.625, 1.0, 0.625, 0.5, 0.625, 0.5, 0.625, 1.0, 0.5938, 1.0, 0.5938, 0.5, 0.5938, 0.5, 0.5938, 1.0, 0.5625, 1.0, 0.5625, 0.5, 0.5625, 0.5, 0.5625, 1.0, 0.5312, 1.0, 0.5312, 0.5, 0.5312, 0.5, 0.5312, 1.0, 0.5, 1.0, 0.5, 0.5, 0.5, 0.5, 0.5, 1.0, 0.4688, 1.0, 0.4688, 0.5, 0.4688, 0.5, 0.4688, 1.0, 0.4375, 1.0, 0.4375, 0.5, 0.4375, 0.5, 0.4375, 1.0, 0.4062, 1.0, 0.4062, 0.5, 0.4062, 0.5, 0.4062, 1.0, 0.375, 1.0, 0.375, 0.5, 0.375, 0.5, 0.375, 1.0, 0.3438, 1.0, 0.3438, 0.5, 0.3438, 0.5, 0.3438, 1.0, 0.3125, 1.0, 0.3125, 0.5, 0.3125, 0.5, 0.3125, 1.0, 0.2812, 1.0, 0.2812, 0.5, 0.2812, 0.5, 0.2812, 1.0, 0.25, 1.0, 0.25, 0.5, 0.25, 0.5, 0.25, 1.0, 0.2188, 1.0, 0.2188, 0.5, 0.2188, 0.5, 0.2188, 1.0, 0.1875, 1.0, 0.1875, 0.5, 0.1875, 0.5, 0.1875, 1.0, 0.1562, 1.0, 0.1562, 0.5, 0.1562, 0.5, 0.1562, 1.0, 0.125, 1.0, 0.125, 0.5, 0.125, 0.5, 0.125, 1.0, 0.09375, 1.0, 0.09375, 0.5, 0.09375, 0.5, 0.09375, 1.0, 0.0625, 1.0, 0.0625, 0.5, 0.2968, 0.4854, 0.25, 0.49, 0.2032, 0.4854, 0.1582, 0.4717, 0.1167, 0.4496, 0.08029, 0.4197, 0.05045, 0.3833, 0.02827, 0.3418, 0.01461, 0.2968, 0.01, 0.25, 0.01461, 0.2032, 0.02827, 0.1582, 0.05045, 0.1167, 0.08029, 0.08029, 0.1167, 0.05045, 0.1582, 0.02827, 0.2032, 0.01461, 0.25, 0.01, 0.2968, 0.01461, 0.3418, 0.02827, 0.3833, 0.05045, 0.4197, 0.08029, 0.4496, 0.1167, 0.4717, 0.1582, 0.4854, 0.2032, 0.49, 0.25, 0.4854, 0.2968, 0.4717, 0.3418, 0.4496, 0.3833, 0.4197, 0.4197, 0.3833, 0.4496, 0.3418, 0.4717, 0.0625, 0.5, 0.0625, 1.0, 0.03125, 1.0, 0.03125, 0.5, 0.03125, 0.5, 0.03125, 1.0, 0.0, 1.0, 0.0, 0.5, 0.75, 0.49, 0.7968, 0.4854, 0.8418, 0.4717, 0.8833, 0.4496, 0.9197, 0.4197, 0.9496, 0.3833, 0.9717, 0.3418, 0.9854, 0.2968, 0.99, 0.25, 0.9854, 0.2032, 0.9717, 0.1582, 0.9496, 0.1167, 0.9197, 0.08029, 0.8833, 0.05045, 0.8418, 0.02827, 0.7968, 0.01461, 0.75, 0.01, 0.7032, 0.01461, 0.6582, 0.02827, 0.6167, 0.05045, 0.5803, 0.08029, 0.5504, 0.1167, 0.5283, 0.1582, 0.5146, 0.2032, 0.51, 0.25, 0.5146, 0.2968, 0.5283, 0.3418, 0.5504, 0.3833, 0.5803, 0.4197, 0.6167, 0.4496, 0.6582, 0.4717, 0.7032, 0.4854])
me_zylinder_010.update()

# ---- objects
ob_light = bpy.data.objects.new('Light', light_light)
ob_camera = bpy.data.objects.new('Camera', cam_camera)
ob_zylinder = bpy.data.objects.new('Zylinder', me_zylinder_005)
ob_zylinder_001 = bpy.data.objects.new('Zylinder.001', me_zylinder_007)
ob_zylinder_002 = bpy.data.objects.new('Zylinder.002', me_zylinder_008)
ob_zylinder_003 = bpy.data.objects.new('Zylinder.003', me_zylinder_009)
ob_zylinder_004 = bpy.data.objects.new('Zylinder.004', me_zylinder_010)

# ---- transforms, parenting, visibility, modifiers, constraints
ob_light.location = (4.076, 1.005, 5.904)
ob_light.rotation_euler = (0.6503, 0.05522, 1.866)
ob_light.lock_rotations_4d = False
ob_light.empty_display_type = 'ARROWS'
ob_light.color = (0.0, 0.0, 0.0, 0.0)
ob_light.lineart.crease_threshold = 0.0
ob_camera.location = (7.359, -6.926, 4.958)
ob_camera.rotation_euler = (1.109, 0.0, 0.8149)
ob_camera.lock_rotations_4d = False
ob_camera.empty_display_type = 'ARROWS'
ob_camera.color = (0.0, 0.0, 0.0, 0.0)
ob_camera.display_type = 'WIRE'
ob_camera.lineart.crease_threshold = 0.0
ob_zylinder.location = (0.0, 0.8444, 0.0)
ob_zylinder.rotation_euler = (0.0, 1.571, 0.0)
ob_zylinder.scale = (0.3, 0.3, 0.3)
ob_zylinder_001.location = (0.0, 0.1946, 0.0)
ob_zylinder_001.rotation_euler = (1.571, 0.0, 0.0)
ob_zylinder_001.scale = (0.15, 0.15, 0.4)
ob_zylinder_002.location = (0.0, -1.349, 0.0)
ob_zylinder_002.rotation_euler = (1.571, 0.0, 0.0)
ob_zylinder_002.scale = (0.35, 0.35, 1.15)
ob_zylinder_003.location = (0.0, -1.931, -0.3771)
ob_zylinder_003.scale = (0.05, 0.05, 0.1)
ob_zylinder_004.location = (0.0, -0.4404, -0.377)
ob_zylinder_004.scale = (0.05, 0.05, 0.1)

# ---- collection membership
col_collection.objects.link(ob_light)
col_collection.objects.link(ob_camera)
col_collection.objects.link(ob_zylinder)
col_collection.objects.link(ob_zylinder_001)
col_collection.objects.link(ob_zylinder_002)
col_collection.objects.link(ob_zylinder_003)
col_collection.objects.link(ob_zylinder_004)

# ---- scene / render settings (as saved in the file)
scene.camera = ob_camera
scene.frame_start = 1; scene.frame_end = 250; scene.frame_set(1)
scene.render.engine = 'BLENDER_EEVEE_NEXT'
scene.cycles.sampling_pattern = 'TABULATED_SOBOL'
scene.view_settings.view_transform = 'Filmic'
bpy.context.view_layer.update()
